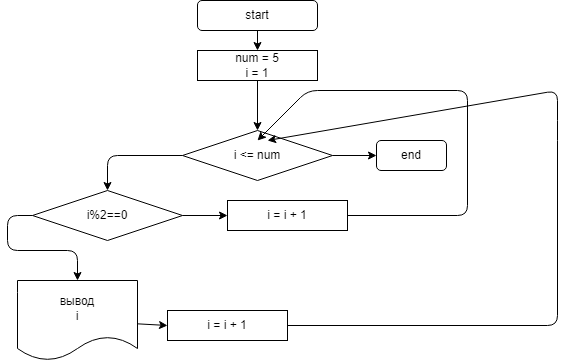

The diagram above was exported from draw.io. Its source (the exported page's mxGraphModel, read from the mxfile embedded in the PNG):
<mxGraphModel dx="414" dy="260" grid="1" gridSize="10" guides="1" tooltips="1" connect="1" arrows="1" fold="1" page="1" pageScale="1" pageWidth="827" pageHeight="1169" math="0" shadow="0">
  <root>
    <mxCell id="0" />
    <mxCell id="1" parent="0" />
    <mxCell id="7" style="edgeStyle=none;html=1;" parent="1" source="2" target="6" edge="1">
      <mxGeometry relative="1" as="geometry" />
    </mxCell>
    <mxCell id="2" value="start" style="rounded=1;whiteSpace=wrap;html=1;" parent="1" vertex="1">
      <mxGeometry x="200" y="10" width="120" height="30" as="geometry" />
    </mxCell>
    <mxCell id="3" value="end" style="rounded=1;whiteSpace=wrap;html=1;" parent="1" vertex="1">
      <mxGeometry x="379" y="150" width="70" height="30" as="geometry" />
    </mxCell>
    <mxCell id="38" style="edgeStyle=none;html=1;entryX=0;entryY=0.5;entryDx=0;entryDy=0;" edge="1" parent="1" source="4" target="37">
      <mxGeometry relative="1" as="geometry" />
    </mxCell>
    <mxCell id="4" value="вывод&lt;br&gt;i" style="shape=document;whiteSpace=wrap;html=1;boundedLbl=1;" parent="1" vertex="1">
      <mxGeometry x="20" y="290" width="120" height="80" as="geometry" />
    </mxCell>
    <mxCell id="25" style="edgeStyle=none;html=1;entryX=0.5;entryY=0;entryDx=0;entryDy=0;" edge="1" parent="1" source="6" target="10">
      <mxGeometry relative="1" as="geometry" />
    </mxCell>
    <mxCell id="6" value="num = 5&lt;br&gt;i = 1&lt;br&gt;" style="rounded=0;whiteSpace=wrap;html=1;" parent="1" vertex="1">
      <mxGeometry x="200" y="60" width="120" height="30" as="geometry" />
    </mxCell>
    <mxCell id="29" style="edgeStyle=none;html=1;entryX=0.5;entryY=0;entryDx=0;entryDy=0;" edge="1" parent="1" source="10" target="27">
      <mxGeometry relative="1" as="geometry">
        <Array as="points">
          <mxPoint x="110" y="165" />
        </Array>
      </mxGeometry>
    </mxCell>
    <mxCell id="36" style="edgeStyle=none;html=1;entryX=0;entryY=0.5;entryDx=0;entryDy=0;" edge="1" parent="1" source="10" target="3">
      <mxGeometry relative="1" as="geometry" />
    </mxCell>
    <mxCell id="10" value="i &amp;lt;= num" style="rhombus;whiteSpace=wrap;html=1;" parent="1" vertex="1">
      <mxGeometry x="185" y="140" width="150" height="50" as="geometry" />
    </mxCell>
    <mxCell id="32" style="edgeStyle=none;html=1;entryX=0;entryY=0.5;entryDx=0;entryDy=0;" edge="1" parent="1" source="27" target="31">
      <mxGeometry relative="1" as="geometry" />
    </mxCell>
    <mxCell id="35" style="edgeStyle=none;html=1;entryX=0.5;entryY=0;entryDx=0;entryDy=0;" edge="1" parent="1" source="27" target="4">
      <mxGeometry relative="1" as="geometry">
        <Array as="points">
          <mxPoint x="10" y="225" />
          <mxPoint x="10" y="260" />
          <mxPoint x="80" y="260" />
        </Array>
      </mxGeometry>
    </mxCell>
    <mxCell id="27" value="i%2==0" style="rhombus;whiteSpace=wrap;html=1;" vertex="1" parent="1">
      <mxGeometry x="35" y="200" width="150" height="50" as="geometry" />
    </mxCell>
    <mxCell id="33" style="edgeStyle=none;html=1;" edge="1" parent="1" source="31">
      <mxGeometry relative="1" as="geometry">
        <mxPoint x="260" y="150" as="targetPoint" />
        <Array as="points">
          <mxPoint x="470" y="225" />
          <mxPoint x="470" y="100" />
          <mxPoint x="310" y="100" />
        </Array>
      </mxGeometry>
    </mxCell>
    <mxCell id="31" value="i = i + 1" style="rounded=0;whiteSpace=wrap;html=1;" vertex="1" parent="1">
      <mxGeometry x="230" y="210" width="120" height="30" as="geometry" />
    </mxCell>
    <mxCell id="39" style="edgeStyle=none;html=1;entryX=0.567;entryY=0.2;entryDx=0;entryDy=0;entryPerimeter=0;" edge="1" parent="1" source="37" target="10">
      <mxGeometry relative="1" as="geometry">
        <mxPoint x="270" y="140" as="targetPoint" />
        <Array as="points">
          <mxPoint x="560" y="335" />
          <mxPoint x="560" y="140" />
          <mxPoint x="560" y="100" />
        </Array>
      </mxGeometry>
    </mxCell>
    <mxCell id="37" value="i = i + 1" style="rounded=0;whiteSpace=wrap;html=1;" vertex="1" parent="1">
      <mxGeometry x="170" y="320" width="120" height="30" as="geometry" />
    </mxCell>
  </root>
</mxGraphModel>